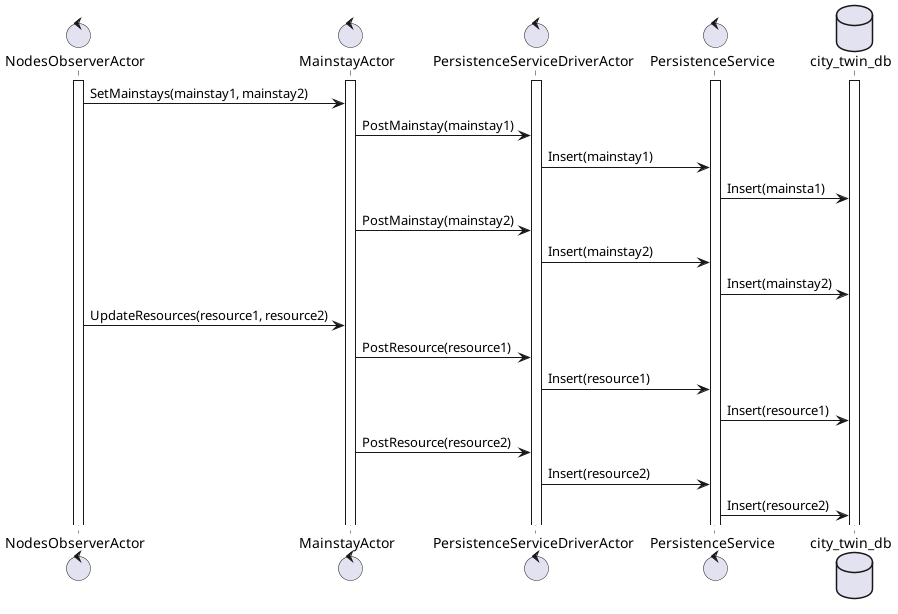

The diagram above was rendered by PlantUML. Its source (embedded in the PNG):
@startuml

control NodesObserverActor
control MainstayActor
control PersistenceServiceDriverActor
control PersistenceService
database city_twin_db

activate MainstayActor
activate NodesObserverActor
activate PersistenceServiceDriverActor
activate PersistenceService
activate city_twin_db

NodesObserverActor -> MainstayActor : SetMainstays(mainstay1, mainstay2)
MainstayActor -> PersistenceServiceDriverActor : PostMainstay(mainstay1)
PersistenceServiceDriverActor -> PersistenceService : Insert(mainstay1)
PersistenceService -> city_twin_db : Insert(mainsta1)
MainstayActor -> PersistenceServiceDriverActor : PostMainstay(mainstay2)
PersistenceServiceDriverActor -> PersistenceService : Insert(mainstay2)
PersistenceService -> city_twin_db : Insert(mainstay2)

NodesObserverActor -> MainstayActor : UpdateResources(resource1, resource2)
MainstayActor -> PersistenceServiceDriverActor : PostResource(resource1)
PersistenceServiceDriverActor -> PersistenceService : Insert(resource1)
PersistenceService -> city_twin_db : Insert(resource1)
MainstayActor -> PersistenceServiceDriverActor : PostResource(resource2)
PersistenceServiceDriverActor -> PersistenceService : Insert(resource2)
PersistenceService -> city_twin_db : Insert(resource2)

@enduml